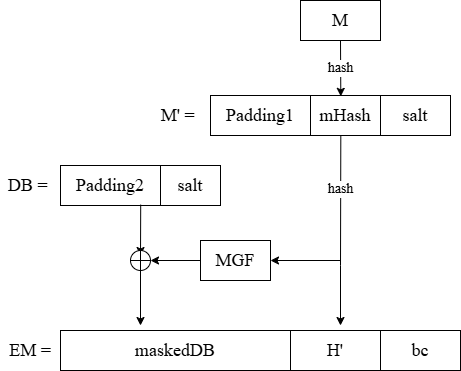

The diagram above was exported from draw.io. Its source (the exported page's mxGraphModel, read from the mxfile embedded in the PNG):
<mxGraphModel dx="1042" dy="608" grid="1" gridSize="10" guides="1" tooltips="1" connect="1" arrows="1" fold="1" page="1" pageScale="1" pageWidth="850" pageHeight="1100" math="0" shadow="0">
  <root>
    <mxCell id="0" />
    <mxCell id="1" parent="0" />
    <mxCell id="jeK0QOO5qd3yc9kyn-Pg-1" parent="1" style="rounded=0;whiteSpace=wrap;html=1;" value="&lt;font face=&quot;Times New Roman&quot; style=&quot;font-size: 18px;&quot;&gt;M&lt;/font&gt;" vertex="1">
      <mxGeometry height="40" width="80" x="440" y="80" as="geometry" />
    </mxCell>
    <mxCell id="jeK0QOO5qd3yc9kyn-Pg-2" edge="1" parent="1" source="jeK0QOO5qd3yc9kyn-Pg-1" style="endArrow=classic;html=1;rounded=0;exitX=0.5;exitY=1;exitDx=0;exitDy=0;entryX=0.433;entryY=0.021;entryDx=0;entryDy=0;entryPerimeter=0;" target="jeK0QOO5qd3yc9kyn-Pg-5" value="&lt;font face=&quot;Times New Roman&quot; style=&quot;font-size: 14px;&quot;&gt;hash&lt;/font&gt;">
      <mxGeometry height="50" relative="1" width="50" as="geometry">
        <mxPoint x="410" y="255" as="sourcePoint" />
        <mxPoint x="480" y="170" as="targetPoint" />
      </mxGeometry>
    </mxCell>
    <mxCell id="jeK0QOO5qd3yc9kyn-Pg-3" parent="1" style="text;html=1;whiteSpace=wrap;strokeColor=none;fillColor=none;align=center;verticalAlign=middle;rounded=0;" value="&lt;font face=&quot;Times New Roman&quot; style=&quot;font-size: 18px;&quot;&gt;M' =&amp;nbsp;&lt;/font&gt;" vertex="1">
      <mxGeometry height="30" width="60" x="290" y="180" as="geometry" />
    </mxCell>
    <mxCell id="jeK0QOO5qd3yc9kyn-Pg-4" parent="1" style="rounded=0;whiteSpace=wrap;html=1;" value="&lt;font face=&quot;Times New Roman&quot; style=&quot;font-size: 18px;&quot;&gt;Padding1&lt;/font&gt;" vertex="1">
      <mxGeometry height="40" width="100" x="350" y="175" as="geometry" />
    </mxCell>
    <mxCell id="jeK0QOO5qd3yc9kyn-Pg-5" parent="1" style="rounded=0;whiteSpace=wrap;html=1;" value="&lt;font style=&quot;font-size: 18px;&quot; face=&quot;Times New Roman&quot;&gt;mHash&lt;/font&gt;" vertex="1">
      <mxGeometry height="40" width="70" x="450" y="175" as="geometry" />
    </mxCell>
    <mxCell id="jeK0QOO5qd3yc9kyn-Pg-6" parent="1" style="rounded=0;whiteSpace=wrap;html=1;" value="&lt;font style=&quot;font-size: 18px;&quot; face=&quot;Times New Roman&quot;&gt;salt&lt;/font&gt;" vertex="1">
      <mxGeometry height="40" width="70" x="520" y="175" as="geometry" />
    </mxCell>
    <mxCell id="jeK0QOO5qd3yc9kyn-Pg-7" parent="1" style="text;html=1;whiteSpace=wrap;strokeColor=none;fillColor=none;align=center;verticalAlign=middle;rounded=0;" value="&lt;font face=&quot;Times New Roman&quot; style=&quot;font-size: 18px;&quot;&gt;DB =&amp;nbsp;&lt;/font&gt;" vertex="1">
      <mxGeometry height="30" width="60" x="140" y="250" as="geometry" />
    </mxCell>
    <mxCell id="jeK0QOO5qd3yc9kyn-Pg-8" parent="1" style="rounded=0;whiteSpace=wrap;html=1;" value="&lt;font face=&quot;Times New Roman&quot; style=&quot;font-size: 18px;&quot;&gt;Padding2&lt;/font&gt;" vertex="1">
      <mxGeometry height="40" width="100" x="200" y="245" as="geometry" />
    </mxCell>
    <mxCell id="jeK0QOO5qd3yc9kyn-Pg-9" parent="1" style="rounded=0;whiteSpace=wrap;html=1;" value="&lt;font style=&quot;font-size: 18px;&quot; face=&quot;Times New Roman&quot;&gt;salt&lt;/font&gt;" vertex="1">
      <mxGeometry height="40" width="60" x="300" y="245" as="geometry" />
    </mxCell>
    <mxCell id="jeK0QOO5qd3yc9kyn-Pg-10" edge="1" parent="1" source="jeK0QOO5qd3yc9kyn-Pg-5" style="endArrow=classic;html=1;rounded=0;exitX=0.433;exitY=1.004;exitDx=0;exitDy=0;exitPerimeter=0;" value="">
      <mxGeometry height="50" relative="1" width="50" as="geometry">
        <Array as="points">
          <mxPoint x="480" y="345" />
        </Array>
        <mxPoint x="480" y="210" as="sourcePoint" />
        <mxPoint x="480" y="405" as="targetPoint" />
      </mxGeometry>
    </mxCell>
    <mxCell id="jeK0QOO5qd3yc9kyn-Pg-11" connectable="0" parent="jeK0QOO5qd3yc9kyn-Pg-10" style="edgeLabel;html=1;align=center;verticalAlign=middle;resizable=0;points=[];" value="&lt;font face=&quot;Times New Roman&quot; style=&quot;font-size: 14px;&quot;&gt;hash&lt;/font&gt;" vertex="1">
      <mxGeometry relative="1" x="-0.6737" y="-1" as="geometry">
        <mxPoint y="22" as="offset" />
      </mxGeometry>
    </mxCell>
    <mxCell id="jeK0QOO5qd3yc9kyn-Pg-12" parent="1" style="rounded=0;whiteSpace=wrap;html=1;" value="&lt;font face=&quot;Times New Roman&quot; style=&quot;font-size: 18px;&quot;&gt;MGF&lt;/font&gt;" vertex="1">
      <mxGeometry height="40" width="70" x="340" y="320" as="geometry" />
    </mxCell>
    <mxCell id="jeK0QOO5qd3yc9kyn-Pg-13" edge="1" parent="1" source="jeK0QOO5qd3yc9kyn-Pg-8" style="endArrow=classic;html=1;rounded=0;exitX=0.802;exitY=0.978;exitDx=0;exitDy=0;exitPerimeter=0;" value="">
      <mxGeometry height="50" relative="1" width="50" as="geometry">
        <mxPoint x="280" y="290" as="sourcePoint" />
        <mxPoint x="280" y="335" as="targetPoint" />
      </mxGeometry>
    </mxCell>
    <mxCell id="jeK0QOO5qd3yc9kyn-Pg-14" parent="1" style="shape=orEllipse;perimeter=ellipsePerimeter;whiteSpace=wrap;html=1;backgroundOutline=1;" value="" vertex="1">
      <mxGeometry height="20" width="20" x="270" y="330" as="geometry" />
    </mxCell>
    <mxCell id="jeK0QOO5qd3yc9kyn-Pg-15" edge="1" parent="1" source="jeK0QOO5qd3yc9kyn-Pg-14" style="endArrow=classic;html=1;rounded=0;exitX=0.5;exitY=1;exitDx=0;exitDy=0;" value="">
      <mxGeometry height="50" relative="1" width="50" as="geometry">
        <mxPoint x="340" y="385" as="sourcePoint" />
        <mxPoint x="280" y="405" as="targetPoint" />
      </mxGeometry>
    </mxCell>
    <mxCell id="jeK0QOO5qd3yc9kyn-Pg-16" parent="1" style="text;html=1;align=center;verticalAlign=middle;whiteSpace=wrap;rounded=0;" value="&lt;font face=&quot;Times New Roman&quot; style=&quot;font-size: 18px;&quot;&gt;EM =&lt;/font&gt;" vertex="1">
      <mxGeometry height="30" width="60" x="140" y="415" as="geometry" />
    </mxCell>
    <mxCell id="jeK0QOO5qd3yc9kyn-Pg-17" parent="1" style="rounded=0;whiteSpace=wrap;html=1;" value="&lt;font style=&quot;font-size: 18px;&quot; face=&quot;Times New Roman&quot;&gt;maskedDB&lt;/font&gt;" vertex="1">
      <mxGeometry height="40" width="230" x="200" y="410" as="geometry" />
    </mxCell>
    <mxCell id="jeK0QOO5qd3yc9kyn-Pg-18" parent="1" style="rounded=0;whiteSpace=wrap;html=1;" value="&lt;font face=&quot;Times New Roman&quot; style=&quot;font-size: 18px;&quot;&gt;H'&lt;/font&gt;" vertex="1">
      <mxGeometry height="40" width="90" x="430" y="410" as="geometry" />
    </mxCell>
    <mxCell id="jeK0QOO5qd3yc9kyn-Pg-19" parent="1" style="rounded=0;whiteSpace=wrap;html=1;" value="&lt;font style=&quot;font-size: 18px;&quot; face=&quot;Times New Roman&quot;&gt;bc&lt;/font&gt;" vertex="1">
      <mxGeometry height="40" width="80" x="520" y="410" as="geometry" />
    </mxCell>
    <mxCell id="jeK0QOO5qd3yc9kyn-Pg-20" edge="1" parent="1" source="jeK0QOO5qd3yc9kyn-Pg-12" style="endArrow=classic;html=1;rounded=0;exitX=0;exitY=0.5;exitDx=0;exitDy=0;entryX=1;entryY=0.5;entryDx=0;entryDy=0;" target="jeK0QOO5qd3yc9kyn-Pg-14" value="">
      <mxGeometry height="50" relative="1" width="50" as="geometry">
        <mxPoint x="340" y="360" as="sourcePoint" />
        <mxPoint x="390" y="310" as="targetPoint" />
      </mxGeometry>
    </mxCell>
    <mxCell id="jeK0QOO5qd3yc9kyn-Pg-21" edge="1" parent="1" style="endArrow=classic;html=1;rounded=0;entryX=1;entryY=0.5;entryDx=0;entryDy=0;" target="jeK0QOO5qd3yc9kyn-Pg-12" value="">
      <mxGeometry height="50" relative="1" width="50" as="geometry">
        <mxPoint x="480" y="340" as="sourcePoint" />
        <mxPoint x="500" y="260" as="targetPoint" />
      </mxGeometry>
    </mxCell>
  </root>
</mxGraphModel>